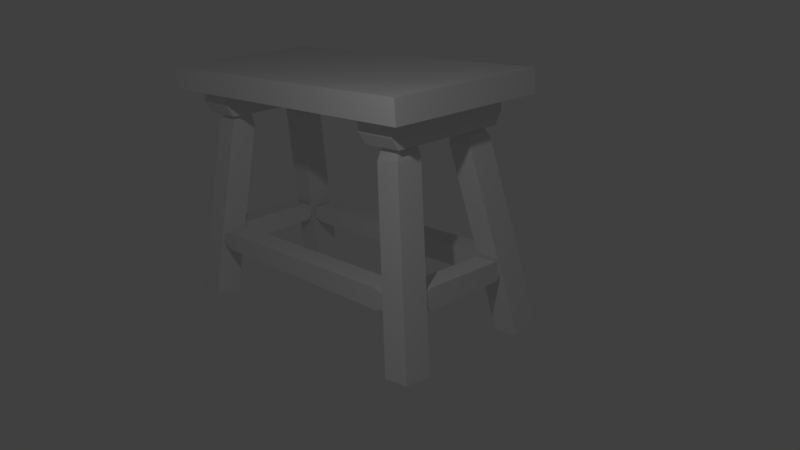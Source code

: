 # Source: mebelek.blend  (saved by Blender 2.79.0; exported with 4.5.12 LTS)
import bpy
from mathutils import Matrix  # noqa: F401  (used for matrix-valued properties, if any)

bpy.ops.wm.read_factory_settings(use_empty=True)
scene = bpy.context.scene
scene.name = 'Scene'

# ---- collections
col_collection_1 = bpy.data.collections.new('Collection 1'); scene.collection.children.link(col_collection_1)
col_collection_2 = bpy.data.collections.new('Collection 2'); scene.collection.children.link(col_collection_2)
col_collection_3 = bpy.data.collections.new('Collection 3'); scene.collection.children.link(col_collection_3)

# ---- materials (node trees are filled in below, after node groups)
mat_material = bpy.data.materials.new('Material')
mat_material.alpha_threshold = 0.0
mat_material.use_transparent_shadow = False
mat_material.roughness = 0.5
mat_material.line_color = (0.0, 0.0, 0.0, 1.0)

# ---- material node trees

# ---- world
world_world = bpy.data.worlds.new('World'); scene.world = world_world
world_world.color = (0.05088, 0.05088, 0.05088)
world_world.use_sun_shadow = False
world_world.sun_shadow_jitter_overblur = 0.0
world_world.cycles.sampling_method = 'MANUAL'

# ---- cameras
cam_camera = bpy.data.cameras.new('Camera')
cam_camera.clip_end = 100.0
cam_camera.lens = 35.0
cam_camera.sensor_width = 32.0
cam_camera.sensor_height = 18.0
cam_camera.ortho_scale = 7.314
cam_camera.dof.focus_distance = 0.0
cam_camera.dof.aperture_fstop = 128.0

# ---- lights
light_lamp = bpy.data.lights.new('Lamp', 'POINT')
light_lamp.transmission_factor = 0.0
light_lamp.cutoff_distance = 30.0
light_lamp.energy = 100.0
light_lamp.shadow_buffer_clip_start = 1.001
light_lamp.shadow_soft_size = 0.1
light_lamp.shadow_maximum_resolution = 0.006
light_lamp.use_absolute_resolution = True

# ---- meshes
me_cube = bpy.data.meshes.new('Cube')
me_cube.from_pydata([(1.0, 1.0, -1.0), (1.0, -1.0, -1.0), (-1.0, -1.0, -1.0), (-1.0, 1.0, -1.0), (1.0, 1.0, 1.0), (1.0, -1.0, 1.0), (-1.0, -1.0, 1.0), (-1.0, 1.0, 1.0)], [], [(0, 1, 2, 3), (4, 7, 6, 5), (0, 4, 5, 1), (1, 5, 6, 2), (2, 6, 7, 3), (4, 0, 3, 7)])
me_cube.materials.append(mat_material)
me_cube.use_remesh_preserve_volume = False
me_cube.use_remesh_preserve_attributes = False
me_cube.use_mirror_vertex_groups = False
me_cube.update()
me_cube_008 = bpy.data.meshes.new('Cube.008')
me_cube_008.from_pydata([(-1.009, -1.0, -0.8522), (-1.009, -1.0, 1.008), (-1.009, 1.0, -0.8522), (-1.009, 1.0, 1.008), (1.004, -1.0, -0.9951), (1.002, -1.0, 1.214), (1.004, 1.0, -0.9951), (1.002, 1.0, 1.214), (0.8957, 1.0, -1.768), (0.8957, 1.0, 1.868), (0.8957, -1.0, -1.768), (0.8957, -1.0, 1.868), (-1.01, -1.0, -0.8519), (-1.007, -1.0, 1.008), (-1.01, 1.0, -0.8519), (-1.007, 1.0, 1.008), (-0.917, 1.0, -1.576), (-0.917, -1.0, 1.729), (-0.917, 1.0, 1.729), (-0.917, -1.0, -1.576)], [], [(8, 9, 7, 6), (6, 7, 5, 4), (19, 17, 1, 0), (8, 6, 4, 10), (18, 3, 1, 17), (7, 9, 11, 5), (16, 8, 10, 19), (4, 5, 11, 10), (16, 18, 9, 8), (12, 13, 15, 14), (2, 3, 18, 16), (2, 16, 19, 0), (9, 18, 17, 11), (10, 11, 17, 19)])
me_cube_008.use_remesh_preserve_volume = False
me_cube_008.use_remesh_preserve_attributes = False
me_cube_008.use_mirror_vertex_groups = False
me_cube_008.update()
me_cube_001 = bpy.data.meshes.new('Cube.001')
me_cube_001.from_pydata([(-1.0, -1.011, -0.08973), (-1.0, -1.011, 1.061), (-1.0, 0.9786, -0.08619), (-1.0, 0.9786, 1.122), (1.0, -1.011, -0.08973), (1.0, -1.011, 1.061), (1.0, 0.9786, -0.08619), (1.0, 0.9786, 1.122), (-1.0, 0.8503, -1.13), (-1.0, 0.8503, 1.107), (1.0, 0.8503, -1.13), (1.0, 0.8503, 1.107), (-1.0, -0.9062, -1.135), (1.0, -0.9062, 1.036), (-1.0, -0.9062, 1.036), (1.0, -0.9062, -1.135)], [], [(8, 9, 3, 2), (2, 3, 7, 6), (15, 13, 5, 4), (4, 5, 1, 0), (12, 15, 4, 0), (13, 14, 1, 5), (7, 3, 9, 11), (2, 6, 10, 8), (6, 7, 11, 10), (12, 14, 9, 8), (0, 1, 14, 12), (11, 9, 14, 13), (8, 10, 15, 12), (10, 11, 13, 15)])
me_cube_001.use_remesh_preserve_volume = False
me_cube_001.use_remesh_preserve_attributes = False
me_cube_001.use_mirror_vertex_groups = False
me_cube_001.update()
me_cube_002 = bpy.data.meshes.new('Cube.002')
me_cube_002.from_pydata([(-1.0, -1.011, -0.08973), (-1.0, -1.011, 1.061), (-1.0, 0.9786, -0.08619), (-1.0, 0.9786, 1.122), (1.0, -1.011, -0.08973), (1.0, -1.011, 1.061), (1.0, 0.9786, -0.08619), (1.0, 0.9786, 1.122), (-1.0, 0.8503, -1.13), (-1.0, 0.8503, 1.107), (1.0, 0.8503, -1.13), (1.0, 0.8503, 1.107), (-1.0, -0.9062, -1.135), (1.0, -0.9062, 1.036), (-1.0, -0.9062, 1.036), (1.0, -0.9062, -1.135)], [], [(8, 9, 3, 2), (2, 3, 7, 6), (15, 13, 5, 4), (4, 5, 1, 0), (12, 15, 4, 0), (13, 14, 1, 5), (7, 3, 9, 11), (2, 6, 10, 8), (6, 7, 11, 10), (12, 14, 9, 8), (0, 1, 14, 12), (11, 9, 14, 13), (8, 10, 15, 12), (10, 11, 13, 15)])
me_cube_002.use_remesh_preserve_volume = False
me_cube_002.use_remesh_preserve_attributes = False
me_cube_002.use_mirror_vertex_groups = False
me_cube_002.update()
me_cube_009 = bpy.data.meshes.new('Cube.009')
me_cube_009.from_pydata([(-1.009, -1.0, -0.8522), (-1.009, -1.0, 1.008), (-1.009, 1.0, -0.8522), (-1.009, 1.0, 1.008), (1.004, -1.0, -0.9951), (1.002, -1.0, 1.214), (1.004, 1.0, -0.9951), (1.002, 1.0, 1.214), (0.8957, 1.0, -1.768), (0.8957, 1.0, 1.868), (0.8957, -1.0, -1.768), (0.8957, -1.0, 1.868), (-1.01, -1.0, -0.8519), (-1.007, -1.0, 1.008), (-1.01, 1.0, -0.8519), (-1.007, 1.0, 1.008), (-0.917, 1.0, -1.576), (-0.917, -1.0, 1.729), (-0.917, 1.0, 1.729), (-0.917, -1.0, -1.576)], [], [(8, 9, 7, 6), (6, 7, 5, 4), (19, 17, 1, 0), (8, 6, 4, 10), (18, 3, 1, 17), (7, 9, 11, 5), (16, 8, 10, 19), (4, 5, 11, 10), (16, 18, 9, 8), (12, 13, 15, 14), (2, 3, 18, 16), (2, 16, 19, 0), (9, 18, 17, 11), (10, 11, 17, 19)])
me_cube_009.use_remesh_preserve_volume = False
me_cube_009.use_remesh_preserve_attributes = False
me_cube_009.use_mirror_vertex_groups = False
me_cube_009.update()
me_cube_010 = bpy.data.meshes.new('Cube.010')
me_cube_010.from_pydata([(-1.009, -1.0, -0.8522), (-1.009, -1.0, 1.008), (-1.009, 1.0, -0.8522), (-1.009, 1.0, 1.008), (1.004, -1.0, -0.9951), (1.002, -1.0, 1.214), (1.004, 1.0, -0.9951), (1.002, 1.0, 1.214), (0.8957, 1.0, -1.768), (0.8957, 1.0, 1.868), (0.8957, -1.0, -1.768), (0.8957, -1.0, 1.868), (-1.01, -1.0, -0.8519), (-1.007, -1.0, 1.008), (-1.01, 1.0, -0.8519), (-1.007, 1.0, 1.008), (-0.917, 1.0, -1.576), (-0.917, -1.0, 1.729), (-0.917, 1.0, 1.729), (-0.917, -1.0, -1.576)], [], [(8, 9, 7, 6), (6, 7, 5, 4), (19, 17, 1, 0), (8, 6, 4, 10), (18, 3, 1, 17), (7, 9, 11, 5), (16, 8, 10, 19), (4, 5, 11, 10), (16, 18, 9, 8), (12, 13, 15, 14), (2, 3, 18, 16), (2, 16, 19, 0), (9, 18, 17, 11), (10, 11, 17, 19)])
me_cube_010.use_remesh_preserve_volume = False
me_cube_010.use_remesh_preserve_attributes = False
me_cube_010.use_mirror_vertex_groups = False
me_cube_010.update()
me_cube_011 = bpy.data.meshes.new('Cube.011')
me_cube_011.from_pydata([(-1.009, -1.0, -0.8522), (-1.009, -1.0, 1.008), (-1.009, 1.0, -0.8522), (-1.009, 1.0, 1.008), (1.004, -1.0, -0.9951), (1.002, -1.0, 1.214), (1.004, 1.0, -0.9951), (1.002, 1.0, 1.214), (0.8957, 1.0, -1.768), (0.8957, 1.0, 1.868), (0.8957, -1.0, -1.768), (0.8957, -1.0, 1.868), (-1.01, -1.0, -0.8519), (-1.007, -1.0, 1.008), (-1.01, 1.0, -0.8519), (-1.007, 1.0, 1.008), (-0.917, 1.0, -1.576), (-0.917, -1.0, 1.729), (-0.917, 1.0, 1.729), (-0.917, -1.0, -1.576)], [], [(8, 9, 7, 6), (6, 7, 5, 4), (19, 17, 1, 0), (8, 6, 4, 10), (18, 3, 1, 17), (7, 9, 11, 5), (16, 8, 10, 19), (4, 5, 11, 10), (16, 18, 9, 8), (12, 13, 15, 14), (2, 3, 18, 16), (2, 16, 19, 0), (9, 18, 17, 11), (10, 11, 17, 19)])
me_cube_011.use_remesh_preserve_volume = False
me_cube_011.use_remesh_preserve_attributes = False
me_cube_011.use_mirror_vertex_groups = False
me_cube_011.update()
me_cube_003 = bpy.data.meshes.new('Cube.003')
me_cube_003.from_pydata([(-1.017, -1.107, -1.01), (-0.6654, -0.8603, 0.9922), (-1.009, 1.129, -1.005), (-0.6551, 0.7325, 1.02), (0.8736, -1.129, -0.9973), (0.8056, -0.8878, 1.016), (0.8814, 1.107, -0.9929), (0.816, 0.705, 1.044), (-0.9013, -1.055, 0.8853), (-0.8734, 1.091, 0.8887), (0.9436, 1.058, 0.9101), (0.9157, -1.088, 0.9067)], [], [(8, 1, 3, 9), (9, 3, 7, 10), (10, 7, 5, 11), (11, 5, 1, 8), (2, 6, 4, 0), (7, 3, 1, 5), (4, 11, 8, 0), (6, 10, 11, 4), (2, 9, 10, 6), (0, 8, 9, 2)])
me_cube_003.use_remesh_preserve_volume = False
me_cube_003.use_remesh_preserve_attributes = False
me_cube_003.use_mirror_vertex_groups = False
me_cube_003.update()
me_cube_004 = bpy.data.meshes.new('Cube.004')
me_cube_004.from_pydata([(-1.017, -1.107, -1.01), (-0.6654, -0.8603, 0.9922), (-1.009, 1.129, -1.005), (-0.6551, 0.7325, 1.02), (0.8736, -1.129, -0.9973), (0.8056, -0.8878, 1.016), (0.8814, 1.107, -0.9929), (0.816, 0.705, 1.044), (-0.9013, -1.055, 0.8853), (-0.8734, 1.091, 0.8887), (0.9436, 1.058, 0.9101), (0.9157, -1.088, 0.9067)], [], [(8, 1, 3, 9), (9, 3, 7, 10), (10, 7, 5, 11), (11, 5, 1, 8), (2, 6, 4, 0), (7, 3, 1, 5), (4, 11, 8, 0), (6, 10, 11, 4), (2, 9, 10, 6), (0, 8, 9, 2)])
me_cube_004.use_remesh_preserve_volume = False
me_cube_004.use_remesh_preserve_attributes = False
me_cube_004.use_mirror_vertex_groups = False
me_cube_004.update()
me_cube_005 = bpy.data.meshes.new('Cube.005')
me_cube_005.from_pydata([(-1.017, -1.107, -1.01), (-0.6654, -0.8603, 0.9922), (-1.009, 1.129, -1.005), (-0.6551, 0.7325, 1.02), (0.8736, -1.129, -0.9973), (0.8056, -0.8878, 1.016), (0.8814, 1.107, -0.9929), (0.816, 0.705, 1.044), (-0.9013, -1.055, 0.8853), (-0.8734, 1.091, 0.8887), (0.9436, 1.058, 0.9101), (0.9157, -1.088, 0.9067)], [], [(8, 1, 3, 9), (9, 3, 7, 10), (10, 7, 5, 11), (11, 5, 1, 8), (2, 6, 4, 0), (7, 3, 1, 5), (4, 11, 8, 0), (6, 10, 11, 4), (2, 9, 10, 6), (0, 8, 9, 2)])
me_cube_005.use_remesh_preserve_volume = False
me_cube_005.use_remesh_preserve_attributes = False
me_cube_005.use_mirror_vertex_groups = False
me_cube_005.update()
me_cube_006 = bpy.data.meshes.new('Cube.006')
me_cube_006.from_pydata([(-1.017, -1.107, -1.01), (-0.6654, -0.8603, 0.9922), (-1.009, 1.129, -1.005), (-0.6551, 0.7325, 1.02), (0.8736, -1.129, -0.9973), (0.8056, -0.8878, 1.016), (0.8814, 1.107, -0.9929), (0.816, 0.705, 1.044), (-0.9013, -1.055, 0.8853), (-0.8734, 1.091, 0.8887), (0.9436, 1.058, 0.9101), (0.9157, -1.088, 0.9067)], [], [(8, 1, 3, 9), (9, 3, 7, 10), (10, 7, 5, 11), (11, 5, 1, 8), (2, 6, 4, 0), (7, 3, 1, 5), (4, 11, 8, 0), (6, 10, 11, 4), (2, 9, 10, 6), (0, 8, 9, 2)])
me_cube_006.use_remesh_preserve_volume = False
me_cube_006.use_remesh_preserve_attributes = False
me_cube_006.use_mirror_vertex_groups = False
me_cube_006.update()

# ---- objects
ob_cube = bpy.data.objects.new('Cube', me_cube)
ob_lamp = bpy.data.objects.new('Lamp', light_lamp)
ob_camera = bpy.data.objects.new('Camera', cam_camera)
ob_cube_007 = bpy.data.objects.new('Cube.007', me_cube_008)
ob_cube_001 = bpy.data.objects.new('Cube.001', me_cube_001)
ob_cube_002 = bpy.data.objects.new('Cube.002', me_cube_002)
ob_cube_008 = bpy.data.objects.new('Cube.008', me_cube_009)
ob_cube_009 = bpy.data.objects.new('Cube.009', me_cube_010)
ob_cube_010 = bpy.data.objects.new('Cube.010', me_cube_011)
ob_cube_003 = bpy.data.objects.new('Cube.003', me_cube_003)
ob_cube_004 = bpy.data.objects.new('Cube.004', me_cube_004)
ob_cube_005 = bpy.data.objects.new('Cube.005', me_cube_005)
ob_cube_006 = bpy.data.objects.new('Cube.006', me_cube_006)

# ---- transforms, parenting, visibility, modifiers, constraints
ob_cube.location = (2.458, -2.189, 2.234)
ob_cube.scale = (2.489, 1.195, 0.1685)
ob_cube.lock_rotations_4d = False
ob_cube.empty_display_type = 'ARROWS'
ob_cube.lineart.crease_threshold = 0.0
ob_lamp.location = (6.741, -6.268, 4.559)
ob_lamp.rotation_euler = (0.6503, 0.05522, 1.866)
ob_lamp.lock_rotations_4d = False
ob_lamp.empty_display_type = 'ARROWS'
ob_lamp.color = (0.0, 0.0, 0.0, 0.0)
ob_lamp.lineart.crease_threshold = 0.0
ob_camera.location = (12.14, -9.654, 4.104)
ob_camera.rotation_euler = (1.249, 0.0568, 0.8369)
ob_camera.lock_rotations_4d = False
ob_camera.empty_display_type = 'ARROWS'
ob_camera.color = (0.0, 0.0, 0.0, 0.0)
ob_camera.display_type = 'WIRE'
ob_camera.lineart.crease_threshold = 0.0
ob_cube_007.location = (2.467, -3.061, -0.2702)
ob_cube_007.scale = (1.894, 0.1709, 0.08557)
ob_cube_007.lineart.crease_threshold = 0.0
ob_cube_001.location = (0.6445, -2.175, 1.86)
ob_cube_001.scale = (0.3029, 0.9588, 0.1583)
ob_cube_001.lineart.crease_threshold = 0.0
ob_cube_002.location = (4.278, -2.175, 1.86)
ob_cube_002.scale = (0.3029, 0.9588, 0.1583)
ob_cube_002.lineart.crease_threshold = 0.0
ob_cube_008.location = (2.467, -1.311, -0.2702)
ob_cube_008.scale = (1.894, 0.1709, 0.08557)
ob_cube_008.lineart.crease_threshold = 0.0
ob_cube_009.location = (0.2979, -2.184, -0.2702)
ob_cube_009.rotation_euler = (0.0, 0.0, -1.569)
ob_cube_009.scale = (0.6743, 0.1709, 0.08557)
ob_cube_009.lineart.crease_threshold = 0.0
ob_cube_010.location = (4.557, -2.184, -0.2702)
ob_cube_010.rotation_euler = (0.0, 0.0, -1.569)
ob_cube_010.scale = (0.6743, 0.1709, 0.08557)
ob_cube_010.lineart.crease_threshold = 0.0
ob_cube_003.location = (0.4312, -2.997, 0.2135)
ob_cube_003.rotation_euler = (-0.1462, 0.1448, -0.01944)
ob_cube_003.scale = (0.2099, 0.1781, 1.454)
ob_cube_003.lineart.crease_threshold = 0.0
ob_cube_004.location = (4.494, -2.998, 0.2135)
ob_cube_004.rotation_euler = (-0.1315, 0.1356, 1.568)
ob_cube_004.scale = (0.2099, 0.1781, 1.454)
ob_cube_004.lineart.crease_threshold = 0.0
ob_cube_005.location = (4.494, -1.377, 0.2135)
ob_cube_005.rotation_euler = (-0.1459, 0.1325, 3.118)
ob_cube_005.scale = (0.2099, 0.1781, 1.454)
ob_cube_005.lineart.crease_threshold = 0.0
ob_cube_006.location = (0.4054, -1.377, 0.2135)
ob_cube_006.rotation_euler = (-0.1459, 0.1324, 4.717)
ob_cube_006.scale = (0.2099, 0.1781, 1.454)
ob_cube_006.lineart.crease_threshold = 0.0

# ---- collection membership
col_collection_1.objects.link(ob_cube)
col_collection_1.objects.link(ob_lamp)
col_collection_1.objects.link(ob_camera)
col_collection_2.objects.link(ob_cube_007)
col_collection_2.objects.link(ob_cube_001)
col_collection_2.objects.link(ob_cube_002)
col_collection_2.objects.link(ob_cube_008)
col_collection_2.objects.link(ob_cube_009)
col_collection_2.objects.link(ob_cube_010)
col_collection_3.objects.link(ob_cube_003)
col_collection_3.objects.link(ob_cube_004)
col_collection_3.objects.link(ob_cube_005)
col_collection_3.objects.link(ob_cube_006)

# ---- scene / render settings (as saved in the file)
scene.camera = ob_camera
scene.frame_start = 1; scene.frame_end = 250; scene.frame_set(1)
scene.render.engine = 'BLENDER_EEVEE_NEXT'
scene.render.resolution_percentage = 50
scene.render.dither_intensity = 0.0
scene.cycles.use_denoising = False
scene.cycles.samples = 128
scene.cycles.sampling_pattern = 'TABULATED_SOBOL'
scene.cycles.use_adaptive_sampling = False
scene.cycles.use_light_tree = False
scene.cycles.blur_glossy = 0.0
scene.cycles.sample_clamp_indirect = 0.0
scene.view_settings.view_transform = 'Standard'
bpy.context.view_layer.update()
